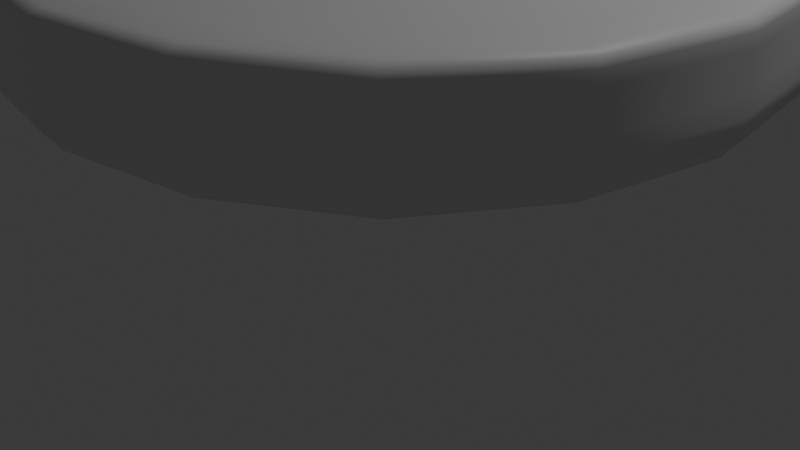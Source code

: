 # Source: hamburgues.blend  (saved by Blender 4.0.36; exported with 4.5.12 LTS)
import bpy
from mathutils import Matrix  # noqa: F401  (used for matrix-valued properties, if any)

bpy.ops.wm.read_factory_settings(use_empty=True)
scene = bpy.context.scene
scene.name = 'Scene'

# ---- collections
col_collection = bpy.data.collections.new('Collection'); scene.collection.children.link(col_collection)

# ---- materials (node trees are filled in below, after node groups)
mat_material = bpy.data.materials.new('Material')
mat_material.alpha_threshold = 0.0
mat_material.use_transparent_shadow = False
mat_material.roughness = 0.5
mat_material.line_color = (0.0, 0.0, 0.0, 1.0)

# ---- material node trees
mat_material.use_nodes = True; mat_material.node_tree.nodes.clear()
_N = mat_material.node_tree.nodes; _L = mat_material.node_tree.links
n0 = _N.new('ShaderNodeOutputMaterial'); n0.name = 'Material Output'; n0.location = (300, 300)
n1 = _N.new('ShaderNodeBsdfPrincipled'); n1.name = 'Principled BSDF'; n1.location = (10, 300)
n1.inputs[3].default_value = 1.45
_L.new(n1.outputs[0], n0.inputs[0])
n0.is_active_output = True

# ---- world
world_world = bpy.data.worlds.new('World'); scene.world = world_world
world_world.use_nodes = True; world_world.node_tree.nodes.clear()
_N = world_world.node_tree.nodes; _L = world_world.node_tree.links
n0 = _N.new('ShaderNodeOutputWorld'); n0.name = 'World Output'; n0.location = (300, 300)
n1 = _N.new('ShaderNodeBackground'); n1.name = 'Background'; n1.location = (10, 300)
n1.inputs[0].default_value = (0.05088, 0.05088, 0.05088, 1.0)
_L.new(n1.outputs[0], n0.inputs[0])
n0.is_active_output = True
world_world.color = (0.05088, 0.05088, 0.05088)
world_world.use_sun_shadow = False
world_world.sun_shadow_jitter_overblur = 0.0

# ---- cameras
cam_camera = bpy.data.cameras.new('Camera')
cam_camera.clip_end = 100.0
cam_camera.ortho_scale = 7.314

# ---- lights
light_light = bpy.data.lights.new('Light', 'POINT')
light_light.transmission_factor = 0.0
light_light.use_soft_falloff = False
light_light.energy = 1000.0
light_light.shadow_soft_size = 0.1
light_light.shadow_maximum_resolution = 0.006
light_light.use_absolute_resolution = True

# ---- meshes
me_cube = bpy.data.meshes.new('Cube')
me_cube.from_pydata([(1.0, 1.0, 0.726), (1.0, 1.0, 0.3463), (1.0, -1.0, 0.726), (1.0, -1.0, 0.3463), (-1.0, 1.0, 0.726), (-1.0, 1.0, 0.3463), (-1.0, -1.0, 0.726), (-1.0, -1.0, 0.3463), (1.0, 1.0, 0.726), (-1.0, -1.0, 0.726), (1.0, -1.0, 0.726), (-1.0, 1.0, 0.726), (1.0, 1.0, 0.5237), (1.0, -1.0, 0.5237), (-1.0, 1.0, 0.5237), (-1.0, -1.0, 0.5237)], [], [(0, 4, 6, 2), (10, 2, 6, 9), (9, 6, 4, 11), (5, 1, 3, 7), (8, 0, 2, 10), (11, 4, 0, 8), (14, 11, 8, 12), (12, 8, 10, 13), (15, 9, 11, 14), (13, 10, 9, 15), (3, 13, 15, 7), (7, 15, 14, 5), (1, 12, 13, 3), (5, 14, 12, 1)])
me_cube.polygons.foreach_set('use_smooth', [True] * 14)
_uv = me_cube.uv_layers.new(name='UVMap')
_uv.uv.foreach_set('vector', [0.625, 0.5, 0.875, 0.5, 0.875, 0.75, 0.625, 0.75, 0.625, 0.75, 0.625, 0.75, 0.625, 1.0, 0.625, 1.0, 0.625, 0.0, 0.625, 0.0, 0.625, 0.25, 0.625, 0.25, 0.125, 0.5, 0.375, 0.5, 0.375, 0.75, 0.125, 0.75, 0.625, 0.5, 0.625, 0.5, 0.625, 0.75, 0.625, 0.75, 0.625, 0.25, 0.625, 0.25, 0.625, 0.5, 0.625, 0.5, 0.4918, 0.25, 0.625, 0.25, 0.625, 0.5, 0.4918, 0.5, 0.4918, 0.5, 0.625, 0.5, 0.625, 0.75, 0.4918, 0.75, 0.4918, 0.0, 0.625, 0.0, 0.625, 0.25, 0.4918, 0.25, 0.4918, 0.75, 0.625, 0.75, 0.625, 1.0, 0.4918, 1.0, 0.375, 0.75, 0.4918, 0.75, 0.4918, 1.0, 0.375, 1.0, 0.375, 0.0, 0.4918, 0.0, 0.4918, 0.25, 0.375, 0.25, 0.375, 0.5, 0.4918, 0.5, 0.4918, 0.75, 0.375, 0.75, 0.375, 0.25, 0.4918, 0.25, 0.4918, 0.5, 0.375, 0.5])
me_cube.materials.append(mat_material)
me_cube.use_mirror_vertex_groups = False
me_cube.update()

# ---- objects
ob_cube = bpy.data.objects.new('Cube', me_cube)
ob_light = bpy.data.objects.new('Light', light_light)
ob_camera = bpy.data.objects.new('Camera', cam_camera)

# ---- transforms, parenting, visibility, modifiers, constraints
ob_cube.location = (0.0, 0.0, 0.0)
ob_cube.scale = (3.945, 3.945, 3.945)
ob_cube.lock_rotations_4d = False
ob_cube.empty_display_type = 'ARROWS'
ob_cube.lineart.crease_threshold = 0.0
_m = ob_cube.modifiers.new('Subdivision', 'SUBSURF')
_m.levels = 5
ob_light.location = (5.0, 3.466, 10.95)
ob_light.rotation_euler = (0.6503, 0.05522, 1.866)
ob_light.lock_rotations_4d = False
ob_light.empty_display_type = 'ARROWS'
ob_light.color = (0.0, 0.0, 0.0, 0.0)
ob_light.lineart.crease_threshold = 0.0
ob_camera.location = (7.359, -6.926, 4.958)
ob_camera.rotation_euler = (1.109, 0.0, 0.8149)
ob_camera.lock_rotations_4d = False
ob_camera.empty_display_type = 'ARROWS'
ob_camera.color = (0.0, 0.0, 0.0, 0.0)
ob_camera.display_type = 'WIRE'
ob_camera.lineart.crease_threshold = 0.0

# ---- collection membership
col_collection.objects.link(ob_cube)
col_collection.objects.link(ob_light)
col_collection.objects.link(ob_camera)

# ---- scene / render settings (as saved in the file)
scene.camera = ob_camera
scene.frame_start = 1; scene.frame_end = 250; scene.frame_set(1)
scene.render.engine = 'BLENDER_EEVEE_NEXT'
scene.cycles.sampling_pattern = 'TABULATED_SOBOL'
bpy.context.view_layer.update()

